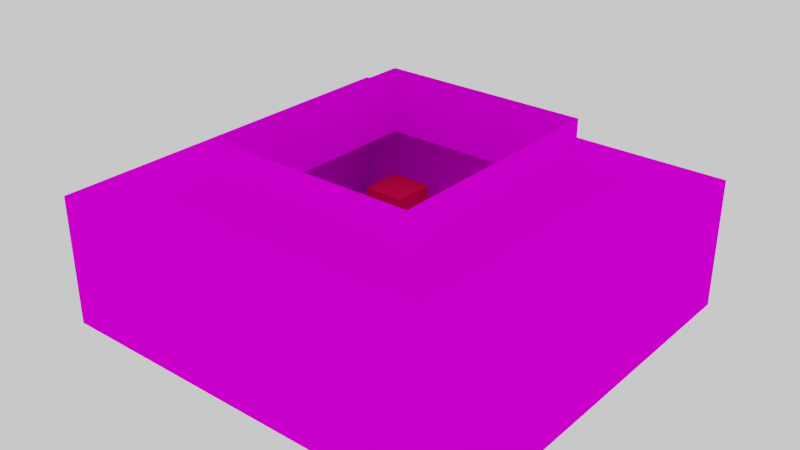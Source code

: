 # Source: fuels_room_test.blend  (saved by Blender 3.0.42; exported with 4.5.12 LTS)
import bpy
from mathutils import Matrix  # noqa: F401  (used for matrix-valued properties, if any)

bpy.ops.wm.read_factory_settings(use_empty=True)
scene = bpy.context.scene
scene.name = 'Scene'

# ---- collections
col_collection = bpy.data.collections.new('Collection'); scene.collection.children.link(col_collection)

# ---- images (referenced by path relative to the original .blend; pixels are not part of the script)
import os
ASSET_DIR = os.environ.get("B2B_ASSET_DIR", "")  # directory of the original .blend (textures are referenced by path, not embedded)
HERE = os.path.dirname(os.path.abspath(__file__))  # packed textures are extracted next to this script under _unpacked/

def load_image(name, relpath, width, height, colorspace="sRGB"):
    """Load a texture the original file referenced (path relative to the .blend, or extracted next to this script)."""
    p = next((c for c in (os.path.join(HERE, relpath), os.path.join(ASSET_DIR, relpath)) if relpath and os.path.exists(c)), "")
    if p:
        img = bpy.data.images.load(p, check_existing=True)
        img.name = name
    else:  # same state as the original file: an image datablock whose file is absent (Cycles renders it pink)
        img = bpy.data.images.new(name, width, height)
        img.source = "FILE"
        img.filepath = "//" + (relpath or name)
    img.colorspace_settings.name = colorspace
    return img
img_roombaked = load_image('RoomBaked', 'RoomBaked.png', 1024, 1024, 'sRGB')
img_studio010small_hdr = load_image('studio010small.hdr', 'studio010small.hdr', 1024, 1024, 'Linear Rec.709')

# ---- materials (node trees are filled in below, after node groups)
mat_roommaterial = bpy.data.materials.new('RoomMaterial')
mat_material_004 = bpy.data.materials.new('Material.004')

# ---- material node trees
mat_roommaterial.use_nodes = True; mat_roommaterial.node_tree.nodes.clear()
_N = mat_roommaterial.node_tree.nodes; _L = mat_roommaterial.node_tree.links
n0 = _N.new('ShaderNodeOutputMaterial'); n0.name = 'Material Output'; n0.location = (396, 242)
n1 = _N.new('ShaderNodeTexImage'); n1.name = 'Image Texture'; n1.location = (-165, 255)
n1.image = img_roombaked
n2 = _N.new('ShaderNodeBsdfDiffuse'); n2.name = 'Diffuse BSDF'; n2.location = (167, 254)
n2.inputs[1].default_value = 0.5
n3 = _N.new('ShaderNodeTexCoord'); n3.name = 'Texture Coordinate'; n3.location = (-503, 209)
_L.new(n2.outputs[0], n0.inputs[0])
_L.new(n1.outputs[0], n2.inputs[0])
_L.new(n3.outputs[2], n1.inputs[0])
n0.is_active_output = True
mat_material_004.use_nodes = True; mat_material_004.node_tree.nodes.clear()
_N = mat_material_004.node_tree.nodes; _L = mat_material_004.node_tree.links
n0 = _N.new('ShaderNodeBsdfPrincipled'); n0.name = 'Principled BSDF'; n0.location = (107, 317)
n0.distribution = 'GGX'
n0.subsurface_method = 'RANDOM_WALK_SKIN'
n0.inputs[0].default_value = (0.8, 0.0, 0.06533, 1.0)
n0.inputs[3].default_value = 1.45
n0.inputs[14].default_value = (0.9, 0.5, 0.5327, 1.0)
n0.inputs[27].default_value = (0.0, 0.0, 0.0, 1.0)
n0.inputs[28].default_value = 1.0
n1 = _N.new('ShaderNodeOutputMaterial'); n1.name = 'Material Output'; n1.location = (397, 317)
_L.new(n0.outputs[0], n1.inputs[0])
n1.is_active_output = True

# ---- world
world_world = bpy.data.worlds.new('World'); scene.world = world_world
world_world.use_nodes = True; world_world.node_tree.nodes.clear()
_N = world_world.node_tree.nodes; _L = world_world.node_tree.links
n0 = _N.new('ShaderNodeOutputWorld'); n0.name = 'World Output'; n0.location = (394, 271)
n1 = _N.new('ShaderNodeTexEnvironment'); n1.name = 'Environment Texture'; n1.location = (-248, 276)
n1.image = img_studio010small_hdr
n2 = _N.new('ShaderNodeBackground'); n2.name = 'Background'; n2.location = (129, 272)
n2.inputs[0].default_value = (0.8626, 0.8495, 0.8758, 1.0)
_L.new(n2.outputs[0], n0.inputs[0])
n0.is_active_output = True
world_world.color = (0.05088, 0.05088, 0.05088)
world_world.use_sun_shadow = False
world_world.sun_shadow_jitter_overblur = 0.0

# ---- meshes
me_cube = bpy.data.meshes.new('Cube')
me_cube.from_pydata([(6.418, 6.632, 6.0), (9.894, 9.224, 0.0), (6.418, -6.632, 6.0), (9.894, -9.224, 0.0), (-6.418, 6.632, 6.0), (-9.894, 9.224, 0.0), (-6.418, -6.632, 6.0), (-9.894, -9.224, 0.0), (9.894, -9.224, 6.0), (-9.894, -9.224, 6.0), (9.894, 9.224, 6.0), (-9.894, 9.224, 6.0), (4.866, -5.474, 5.496), (-4.866, -5.474, 5.496), (4.866, 5.474, 5.496), (-4.866, 5.474, 5.496), (6.418, -6.632, 5.496), (-6.418, -6.632, 5.496), (6.418, 6.632, 5.496), (-6.418, 6.632, 5.496), (4.866, -5.474, 8.605), (-4.866, -5.474, 8.605), (4.866, 5.474, 8.605), (-4.866, 5.474, 8.605)], [], [(6, 2, 16, 17), (3, 8, 9, 7), (7, 9, 11, 5), (5, 1, 3, 7), (1, 10, 8, 3), (5, 11, 10, 1), (2, 6, 9, 8), (0, 2, 8, 10), (6, 4, 11, 9), (4, 0, 10, 11), (15, 13, 21, 23), (0, 4, 19, 18), (2, 0, 18, 16), (4, 6, 17, 19), (12, 13, 17, 16), (14, 12, 16, 18), (13, 15, 19, 17), (15, 14, 18, 19), (13, 12, 20, 21), (14, 15, 23, 22), (12, 14, 22, 20)])
_uv = me_cube.uv_layers.new(name='UVMap')
_uv.uv.foreach_set('vector', [0.9586, 0.3, 0.9586, 0.0, 0.9468, 0.0, 0.9468, 0.3, 0.4403, 0.4625, 0.3, 0.4625, 0.3, 0.925, 0.4403, 0.925, 0.7207, 0.4625, 0.5805, 0.4625, 0.5805, 0.8937, 0.7207, 0.8937, 0.4312, 0.4625, 0.4312, 0.0, 0.0, 0.0, 0.0, 0.4625, 0.861, 0.4625, 0.7207, 0.4625, 0.7207, 0.8937, 0.861, 0.8937, 0.5805, 0.4625, 0.4403, 0.4625, 0.4403, 0.925, 0.5805, 0.925, 0.4918, 0.3813, 0.4918, 0.08124, 0.4312, 0.0, 0.4312, 0.4625, 0.8018, 0.3813, 0.4918, 0.3813, 0.4312, 0.4625, 0.8624, 0.4625, 0.4918, 0.08124, 0.8018, 0.08124, 0.8624, 0.0, 0.4312, 0.0, 0.8018, 0.08124, 0.8018, 0.3813, 0.8624, 0.4625, 0.8624, 0.0, 0.935, 0.2559, 0.935, 0.0, 0.8624, 0.0, 0.8624, 0.2559, 0.9572, 0.7625, 0.9572, 0.4625, 0.9454, 0.4625, 0.9454, 0.7625, 0.9336, 0.4625, 0.9336, 0.7725, 0.9454, 0.7725, 0.9454, 0.4625, 0.935, 0.0, 0.935, 0.31, 0.9468, 0.31, 0.9468, 0.0, 0.2638, 0.7455, 0.03627, 0.7455, 0.0, 0.7725, 0.3, 0.7725, 0.2638, 0.4896, 0.2638, 0.7455, 0.3, 0.7725, 0.3, 0.4625, 0.03627, 0.7455, 0.03627, 0.4896, 0.0, 0.4625, 0.0, 0.7725, 0.03627, 0.4896, 0.2638, 0.4896, 0.3, 0.4625, 0.0, 0.4625, 0.9336, 0.9459, 0.9336, 0.7184, 0.861, 0.7184, 0.861, 0.9459, 0.07266, 1.0, 0.07266, 0.7725, 0.0, 0.7725, 0.0, 1.0, 0.9336, 0.7184, 0.9336, 0.4625, 0.861, 0.4625, 0.861, 0.7184])
me_cube.materials.append(mat_roommaterial)
me_cube.use_remesh_preserve_volume = False
me_cube.use_remesh_preserve_attributes = False
me_cube.use_mirror_vertex_groups = False
me_cube.update()
me_cube_001 = bpy.data.meshes.new('Cube.001')
me_cube_001.from_pydata([(-1.0, -1.0, -1.0), (-1.0, -1.0, 1.0), (-1.0, 1.0, -1.0), (-1.0, 1.0, 1.0), (1.0, -1.0, -1.0), (1.0, -1.0, 1.0), (1.0, 1.0, -1.0), (1.0, 1.0, 1.0)], [], [(0, 1, 3, 2), (2, 3, 7, 6), (6, 7, 5, 4), (4, 5, 1, 0), (2, 6, 4, 0), (7, 3, 1, 5)])
_uv = me_cube_001.uv_layers.new(name='UVMap')
_uv.uv.foreach_set('vector', [0.375, 0.0, 0.625, 0.0, 0.625, 0.25, 0.375, 0.25, 0.375, 0.25, 0.625, 0.25, 0.625, 0.5, 0.375, 0.5, 0.375, 0.5, 0.625, 0.5, 0.625, 0.75, 0.375, 0.75, 0.375, 0.75, 0.625, 0.75, 0.625, 1.0, 0.375, 1.0, 0.125, 0.5, 0.375, 0.5, 0.375, 0.75, 0.125, 0.75, 0.625, 0.5, 0.875, 0.5, 0.875, 0.75, 0.625, 0.75])
me_cube_001.materials.append(mat_material_004)
me_cube_001.use_remesh_fix_poles = True
me_cube_001.use_remesh_preserve_attributes = False
me_cube_001.update()

# ---- objects
ob_room = bpy.data.objects.new('Room', me_cube)
ob_cube = bpy.data.objects.new('Cube', me_cube_001)

# ---- transforms, parenting, visibility, modifiers, constraints
ob_room.location = (0.0, 0.0, -2.866)
ob_room.lock_rotations_4d = False
ob_room.empty_display_type = 'ARROWS'
ob_room.lineart.crease_threshold = 0.0
ob_cube.location = (-3.679, 4.221, -0.4149)

# ---- collection membership
col_collection.objects.link(ob_room)
col_collection.objects.link(ob_cube)

# ---- scene / render settings (as saved in the file)
scene.frame_start = 1; scene.frame_end = 250; scene.frame_set(2)
scene.render.engine = 'CYCLES'
scene.cycles.sampling_pattern = 'TABULATED_SOBOL'
scene.cycles.adaptive_threshold = 0.1
scene.cycles.use_light_tree = False
scene.view_settings.view_transform = 'Filmic'
bpy.context.view_layer.update()

# ---- added for rendering (the .blend has no active camera): camera
cam_auto = bpy.data.cameras.new('AutoCamera')
cam_auto.lens = 50.0
cam_auto.sensor_width = 36.0
cam_auto.clip_end = 1000.0
ob_auto_camera = bpy.data.objects.new('AutoCamera', cam_auto)
scene.collection.objects.link(ob_auto_camera)
ob_auto_camera.location = (26.2668, -31.5202, 22.45)
ob_auto_camera.rotation_euler = (1.09748, -7.21219e-08, 0.694738)
scene.camera = ob_auto_camera
bpy.context.view_layer.update()
